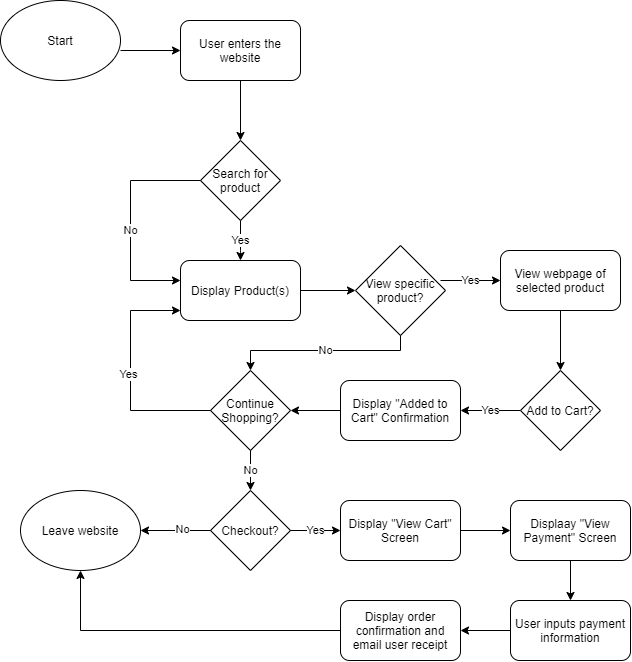

The diagram above was exported from draw.io. Its source (the exported page's mxGraphModel, read from the mxfile embedded in the PNG):
<mxGraphModel dx="1307" dy="757" grid="1" gridSize="10" guides="1" tooltips="1" connect="1" arrows="1" fold="1" page="1" pageScale="1" pageWidth="850" pageHeight="1100" math="0" shadow="0">
  <root>
    <mxCell id="0" />
    <mxCell id="1" parent="0" />
    <mxCell id="2" value="Start" style="ellipse;whiteSpace=wrap;html=1;" vertex="1" parent="1">
      <mxGeometry x="70" y="30" width="120" height="80" as="geometry" />
    </mxCell>
    <mxCell id="3" value="" style="endArrow=classic;html=1;" edge="1" parent="1" target="4">
      <mxGeometry width="50" height="50" relative="1" as="geometry">
        <mxPoint x="190" y="80" as="sourcePoint" />
        <mxPoint x="130" y="160" as="targetPoint" />
        <Array as="points" />
      </mxGeometry>
    </mxCell>
    <mxCell id="4" value="User enters the website" style="rounded=1;whiteSpace=wrap;html=1;" vertex="1" parent="1">
      <mxGeometry x="250" y="50" width="120" height="60" as="geometry" />
    </mxCell>
    <mxCell id="5" value="Search for product" style="rhombus;whiteSpace=wrap;html=1;" vertex="1" parent="1">
      <mxGeometry x="270" y="170" width="80" height="80" as="geometry" />
    </mxCell>
    <mxCell id="6" value="" style="endArrow=classic;html=1;entryX=0.5;entryY=0;entryDx=0;entryDy=0;exitX=0.5;exitY=1;exitDx=0;exitDy=0;" edge="1" parent="1" source="4" target="5">
      <mxGeometry width="50" height="50" relative="1" as="geometry">
        <mxPoint x="130" y="220" as="sourcePoint" />
        <mxPoint x="180" y="170" as="targetPoint" />
      </mxGeometry>
    </mxCell>
    <mxCell id="7" value="Yes" style="endArrow=classic;html=1;" edge="1" parent="1" source="5" target="8">
      <mxGeometry width="50" height="50" relative="1" as="geometry">
        <mxPoint x="310" y="270" as="sourcePoint" />
        <mxPoint x="240" y="310" as="targetPoint" />
        <Array as="points">
          <mxPoint x="310" y="280" />
        </Array>
      </mxGeometry>
    </mxCell>
    <mxCell id="8" value="Display Product(s)" style="rounded=1;whiteSpace=wrap;html=1;" vertex="1" parent="1">
      <mxGeometry x="250" y="290" width="120" height="60" as="geometry" />
    </mxCell>
    <mxCell id="13" value="" style="endArrow=none;html=1;" edge="1" parent="1">
      <mxGeometry width="50" height="50" relative="1" as="geometry">
        <mxPoint x="270" y="210" as="sourcePoint" />
        <mxPoint x="200" y="210" as="targetPoint" />
      </mxGeometry>
    </mxCell>
    <mxCell id="14" value="No" style="endArrow=none;html=1;" edge="1" parent="1">
      <mxGeometry width="50" height="50" relative="1" as="geometry">
        <mxPoint x="200" y="210" as="sourcePoint" />
        <mxPoint x="200" y="310" as="targetPoint" />
      </mxGeometry>
    </mxCell>
    <mxCell id="15" value="" style="endArrow=classic;html=1;" edge="1" parent="1">
      <mxGeometry width="50" height="50" relative="1" as="geometry">
        <mxPoint x="200" y="310" as="sourcePoint" />
        <mxPoint x="250" y="310" as="targetPoint" />
      </mxGeometry>
    </mxCell>
    <mxCell id="16" value="View specific product?" style="rhombus;whiteSpace=wrap;html=1;" vertex="1" parent="1">
      <mxGeometry x="425" y="275" width="90" height="90" as="geometry" />
    </mxCell>
    <mxCell id="17" value="" style="endArrow=classic;html=1;entryX=0;entryY=0.5;entryDx=0;entryDy=0;exitX=1;exitY=0.5;exitDx=0;exitDy=0;" edge="1" parent="1" source="8" target="16">
      <mxGeometry width="50" height="50" relative="1" as="geometry">
        <mxPoint x="360" y="310" as="sourcePoint" />
        <mxPoint x="410" y="260" as="targetPoint" />
        <Array as="points" />
      </mxGeometry>
    </mxCell>
    <mxCell id="18" value="Yes" style="endArrow=classic;html=1;" edge="1" parent="1">
      <mxGeometry width="50" height="50" relative="1" as="geometry">
        <mxPoint x="510" y="310" as="sourcePoint" />
        <mxPoint x="570" y="310" as="targetPoint" />
      </mxGeometry>
    </mxCell>
    <mxCell id="19" value="View webpage of selected product" style="rounded=1;whiteSpace=wrap;html=1;" vertex="1" parent="1">
      <mxGeometry x="570" y="280" width="120" height="60" as="geometry" />
    </mxCell>
    <mxCell id="20" value="Add to Cart?" style="rhombus;whiteSpace=wrap;html=1;" vertex="1" parent="1">
      <mxGeometry x="590" y="400" width="80" height="80" as="geometry" />
    </mxCell>
    <mxCell id="21" value="" style="endArrow=classic;html=1;exitX=0.5;exitY=1;exitDx=0;exitDy=0;entryX=0.5;entryY=0;entryDx=0;entryDy=0;" edge="1" parent="1" source="19" target="20">
      <mxGeometry width="50" height="50" relative="1" as="geometry">
        <mxPoint x="690" y="310" as="sourcePoint" />
        <mxPoint x="580" y="420" as="targetPoint" />
      </mxGeometry>
    </mxCell>
    <mxCell id="22" value="Yes" style="endArrow=classic;html=1;exitX=0;exitY=0.5;exitDx=0;exitDy=0;" edge="1" parent="1" source="20">
      <mxGeometry width="50" height="50" relative="1" as="geometry">
        <mxPoint x="480" y="490" as="sourcePoint" />
        <mxPoint x="530" y="440" as="targetPoint" />
      </mxGeometry>
    </mxCell>
    <mxCell id="23" value="Display &quot;Added to Cart&quot; Confirmation" style="rounded=1;whiteSpace=wrap;html=1;" vertex="1" parent="1">
      <mxGeometry x="410" y="410" width="120" height="60" as="geometry" />
    </mxCell>
    <mxCell id="24" value="Continue Shopping?" style="rhombus;whiteSpace=wrap;html=1;" vertex="1" parent="1">
      <mxGeometry x="280" y="400" width="80" height="80" as="geometry" />
    </mxCell>
    <mxCell id="25" value="" style="endArrow=classic;html=1;exitX=0;exitY=0.5;exitDx=0;exitDy=0;entryX=1;entryY=0.5;entryDx=0;entryDy=0;" edge="1" parent="1" source="23" target="24">
      <mxGeometry width="50" height="50" relative="1" as="geometry">
        <mxPoint x="490" y="420" as="sourcePoint" />
        <mxPoint x="540" y="370" as="targetPoint" />
      </mxGeometry>
    </mxCell>
    <mxCell id="26" value="" style="endArrow=classic;html=1;entryX=0.5;entryY=0;entryDx=0;entryDy=0;" edge="1" parent="1" target="24">
      <mxGeometry width="50" height="50" relative="1" as="geometry">
        <mxPoint x="320" y="380" as="sourcePoint" />
        <mxPoint x="425" y="340" as="targetPoint" />
      </mxGeometry>
    </mxCell>
    <mxCell id="27" value="No" style="endArrow=none;html=1;" edge="1" parent="1">
      <mxGeometry width="50" height="50" relative="1" as="geometry">
        <mxPoint x="320" y="380" as="sourcePoint" />
        <mxPoint x="470" y="380" as="targetPoint" />
      </mxGeometry>
    </mxCell>
    <mxCell id="28" value="" style="endArrow=none;html=1;entryX=0.5;entryY=1;entryDx=0;entryDy=0;" edge="1" parent="1" target="16">
      <mxGeometry width="50" height="50" relative="1" as="geometry">
        <mxPoint x="470" y="380" as="sourcePoint" />
        <mxPoint x="540" y="390" as="targetPoint" />
      </mxGeometry>
    </mxCell>
    <mxCell id="29" value="" style="endArrow=none;html=1;exitX=0;exitY=0.5;exitDx=0;exitDy=0;" edge="1" parent="1" source="24">
      <mxGeometry width="50" height="50" relative="1" as="geometry">
        <mxPoint x="240" y="450" as="sourcePoint" />
        <mxPoint x="200" y="440" as="targetPoint" />
      </mxGeometry>
    </mxCell>
    <mxCell id="30" value="" style="endArrow=classic;html=1;" edge="1" parent="1">
      <mxGeometry width="50" height="50" relative="1" as="geometry">
        <mxPoint x="200" y="340" as="sourcePoint" />
        <mxPoint x="250" y="340" as="targetPoint" />
      </mxGeometry>
    </mxCell>
    <mxCell id="32" value="" style="endArrow=none;html=1;" edge="1" parent="1">
      <mxGeometry width="50" height="50" relative="1" as="geometry">
        <mxPoint x="200" y="440" as="sourcePoint" />
        <mxPoint x="200" y="340" as="targetPoint" />
      </mxGeometry>
    </mxCell>
    <mxCell id="33" value="Yes" style="edgeLabel;html=1;align=center;verticalAlign=middle;resizable=0;points=[];" vertex="1" connectable="0" parent="32">
      <mxGeometry x="-0.2817" y="3" relative="1" as="geometry">
        <mxPoint as="offset" />
      </mxGeometry>
    </mxCell>
    <mxCell id="34" value="No" style="endArrow=classic;html=1;" edge="1" parent="1" target="35">
      <mxGeometry width="50" height="50" relative="1" as="geometry">
        <mxPoint x="320" y="480" as="sourcePoint" />
        <mxPoint x="320" y="520" as="targetPoint" />
      </mxGeometry>
    </mxCell>
    <mxCell id="35" value="Checkout?" style="rhombus;whiteSpace=wrap;html=1;" vertex="1" parent="1">
      <mxGeometry x="280" y="520" width="80" height="80" as="geometry" />
    </mxCell>
    <mxCell id="36" value="" style="endArrow=classic;html=1;" edge="1" parent="1">
      <mxGeometry width="50" height="50" relative="1" as="geometry">
        <mxPoint x="280" y="560" as="sourcePoint" />
        <mxPoint x="210" y="560" as="targetPoint" />
      </mxGeometry>
    </mxCell>
    <mxCell id="37" value="No" style="edgeLabel;html=1;align=center;verticalAlign=middle;resizable=0;points=[];" vertex="1" connectable="0" parent="36">
      <mxGeometry x="-0.2" y="-2" relative="1" as="geometry">
        <mxPoint as="offset" />
      </mxGeometry>
    </mxCell>
    <mxCell id="38" value="Leave website" style="ellipse;whiteSpace=wrap;html=1;" vertex="1" parent="1">
      <mxGeometry x="90" y="520" width="120" height="80" as="geometry" />
    </mxCell>
    <mxCell id="39" value="Yes" style="endArrow=classic;html=1;" edge="1" parent="1" target="40">
      <mxGeometry width="50" height="50" relative="1" as="geometry">
        <mxPoint x="360" y="560" as="sourcePoint" />
        <mxPoint x="410" y="560" as="targetPoint" />
      </mxGeometry>
    </mxCell>
    <mxCell id="40" value="Display &quot;View Cart&quot; Screen" style="rounded=1;whiteSpace=wrap;html=1;" vertex="1" parent="1">
      <mxGeometry x="410" y="530" width="120" height="60" as="geometry" />
    </mxCell>
    <mxCell id="41" value="" style="endArrow=classic;html=1;" edge="1" parent="1" target="42">
      <mxGeometry width="50" height="50" relative="1" as="geometry">
        <mxPoint x="530" y="560" as="sourcePoint" />
        <mxPoint x="580" y="560" as="targetPoint" />
      </mxGeometry>
    </mxCell>
    <mxCell id="42" value="Displaay &quot;View Payment&quot; Screen" style="rounded=1;whiteSpace=wrap;html=1;" vertex="1" parent="1">
      <mxGeometry x="580" y="530" width="120" height="60" as="geometry" />
    </mxCell>
    <mxCell id="43" value="" style="endArrow=classic;html=1;exitX=0.5;exitY=1;exitDx=0;exitDy=0;entryX=0.5;entryY=0;entryDx=0;entryDy=0;" edge="1" parent="1" source="42" target="45">
      <mxGeometry width="50" height="50" relative="1" as="geometry">
        <mxPoint x="630" y="590" as="sourcePoint" />
        <mxPoint x="645.6730769230769" y="643.8942307692307" as="targetPoint" />
      </mxGeometry>
    </mxCell>
    <mxCell id="45" value="User inputs payment information" style="rounded=1;whiteSpace=wrap;html=1;" vertex="1" parent="1">
      <mxGeometry x="580" y="630" width="120" height="60" as="geometry" />
    </mxCell>
    <mxCell id="46" value="" style="endArrow=classic;html=1;exitX=0;exitY=0.5;exitDx=0;exitDy=0;" edge="1" parent="1" source="45" target="47">
      <mxGeometry width="50" height="50" relative="1" as="geometry">
        <mxPoint x="470" y="620" as="sourcePoint" />
        <mxPoint x="530" y="660" as="targetPoint" />
      </mxGeometry>
    </mxCell>
    <mxCell id="47" value="Display order confirmation and email user receipt" style="rounded=1;whiteSpace=wrap;html=1;" vertex="1" parent="1">
      <mxGeometry x="410" y="630" width="120" height="60" as="geometry" />
    </mxCell>
    <mxCell id="48" value="" style="endArrow=classic;html=1;entryX=0.5;entryY=1;entryDx=0;entryDy=0;" edge="1" parent="1" target="38">
      <mxGeometry width="50" height="50" relative="1" as="geometry">
        <mxPoint x="150" y="660" as="sourcePoint" />
        <mxPoint x="520" y="550" as="targetPoint" />
      </mxGeometry>
    </mxCell>
    <mxCell id="49" value="" style="endArrow=none;html=1;exitX=0;exitY=0.5;exitDx=0;exitDy=0;" edge="1" parent="1" source="47">
      <mxGeometry width="50" height="50" relative="1" as="geometry">
        <mxPoint x="350" y="600" as="sourcePoint" />
        <mxPoint x="150" y="660" as="targetPoint" />
      </mxGeometry>
    </mxCell>
  </root>
</mxGraphModel>